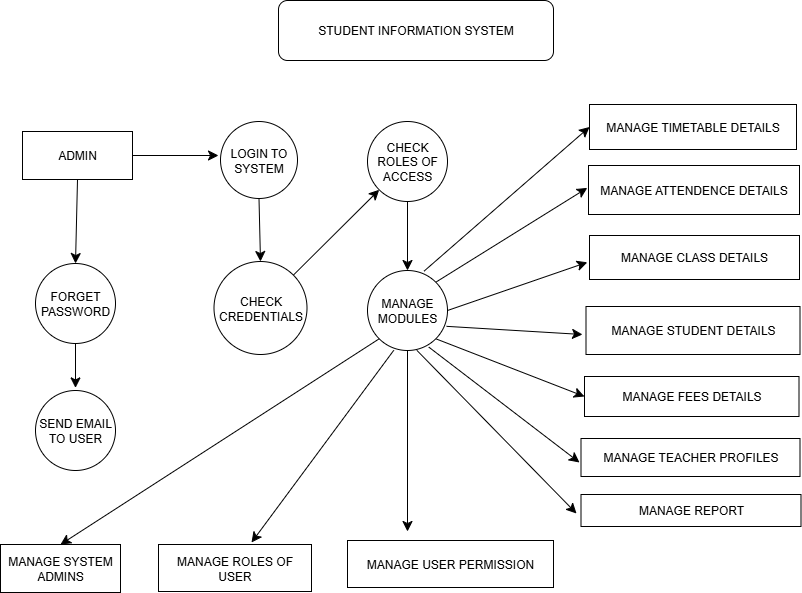

The diagram above was exported from draw.io. Its source (the exported page's mxGraphModel, read from the mxfile embedded in the PNG):
<mxGraphModel dx="1273" dy="622" grid="0" gridSize="10" guides="1" tooltips="1" connect="1" arrows="1" fold="1" page="0" pageScale="1" pageWidth="850" pageHeight="1100" math="0" shadow="0">
  <root>
    <mxCell id="0" />
    <mxCell id="1" parent="0" />
    <mxCell id="WfH0zdPKXaXt0o27jsYB-1" value="STUDENT INFORMATION SYSTEM" style="rounded=1;whiteSpace=wrap;html=1;" vertex="1" parent="1">
      <mxGeometry x="336" y="49" width="275" height="60" as="geometry" />
    </mxCell>
    <mxCell id="WfH0zdPKXaXt0o27jsYB-23" style="edgeStyle=none;curved=1;rounded=0;orthogonalLoop=1;jettySize=auto;html=1;exitX=1;exitY=0.5;exitDx=0;exitDy=0;fontSize=12;startSize=8;endSize=8;" edge="1" parent="1" source="WfH0zdPKXaXt0o27jsYB-2">
      <mxGeometry relative="1" as="geometry">
        <mxPoint x="275.9999694824219" y="204" as="targetPoint" />
      </mxGeometry>
    </mxCell>
    <mxCell id="WfH0zdPKXaXt0o27jsYB-24" style="edgeStyle=none;curved=1;rounded=0;orthogonalLoop=1;jettySize=auto;html=1;exitX=0.5;exitY=1;exitDx=0;exitDy=0;entryX=0.5;entryY=0;entryDx=0;entryDy=0;fontSize=12;startSize=8;endSize=8;" edge="1" parent="1" source="WfH0zdPKXaXt0o27jsYB-2" target="WfH0zdPKXaXt0o27jsYB-6">
      <mxGeometry relative="1" as="geometry" />
    </mxCell>
    <mxCell id="WfH0zdPKXaXt0o27jsYB-2" value="ADMIN" style="rounded=0;whiteSpace=wrap;html=1;" vertex="1" parent="1">
      <mxGeometry x="80" y="180" width="110" height="48" as="geometry" />
    </mxCell>
    <mxCell id="WfH0zdPKXaXt0o27jsYB-26" style="edgeStyle=none;curved=1;rounded=0;orthogonalLoop=1;jettySize=auto;html=1;exitX=0.5;exitY=1;exitDx=0;exitDy=0;entryX=0.5;entryY=0;entryDx=0;entryDy=0;fontSize=12;startSize=8;endSize=8;" edge="1" parent="1" source="WfH0zdPKXaXt0o27jsYB-3" target="WfH0zdPKXaXt0o27jsYB-11">
      <mxGeometry relative="1" as="geometry" />
    </mxCell>
    <mxCell id="WfH0zdPKXaXt0o27jsYB-3" value="LOGIN TO SYSTEM" style="ellipse;whiteSpace=wrap;html=1;aspect=fixed;" vertex="1" parent="1">
      <mxGeometry x="278" y="170" width="77" height="77" as="geometry" />
    </mxCell>
    <mxCell id="WfH0zdPKXaXt0o27jsYB-30" style="edgeStyle=none;curved=1;rounded=0;orthogonalLoop=1;jettySize=auto;html=1;exitX=0.5;exitY=1;exitDx=0;exitDy=0;entryX=0.5;entryY=0;entryDx=0;entryDy=0;fontSize=12;startSize=8;endSize=8;" edge="1" parent="1" source="WfH0zdPKXaXt0o27jsYB-5" target="WfH0zdPKXaXt0o27jsYB-12">
      <mxGeometry relative="1" as="geometry" />
    </mxCell>
    <mxCell id="WfH0zdPKXaXt0o27jsYB-5" value="CHECK ROLES OF ACCESS" style="ellipse;whiteSpace=wrap;html=1;aspect=fixed;" vertex="1" parent="1">
      <mxGeometry x="425" y="170" width="80" height="80" as="geometry" />
    </mxCell>
    <mxCell id="WfH0zdPKXaXt0o27jsYB-28" style="edgeStyle=none;curved=1;rounded=0;orthogonalLoop=1;jettySize=auto;html=1;exitX=0.5;exitY=1;exitDx=0;exitDy=0;fontSize=12;startSize=8;endSize=8;" edge="1" parent="1" source="WfH0zdPKXaXt0o27jsYB-6">
      <mxGeometry relative="1" as="geometry">
        <mxPoint x="133" y="436.4000244140625" as="targetPoint" />
      </mxGeometry>
    </mxCell>
    <mxCell id="WfH0zdPKXaXt0o27jsYB-6" value="FORGET PASSWORD" style="ellipse;whiteSpace=wrap;html=1;aspect=fixed;" vertex="1" parent="1">
      <mxGeometry x="93" y="312" width="80" height="80" as="geometry" />
    </mxCell>
    <mxCell id="WfH0zdPKXaXt0o27jsYB-7" value="SEND EMAIL TO USER" style="ellipse;whiteSpace=wrap;html=1;aspect=fixed;" vertex="1" parent="1">
      <mxGeometry x="93" y="439" width="80" height="80" as="geometry" />
    </mxCell>
    <mxCell id="WfH0zdPKXaXt0o27jsYB-8" value="MANAGE SYSTEM ADMINS" style="rounded=0;whiteSpace=wrap;html=1;" vertex="1" parent="1">
      <mxGeometry x="58" y="593" width="120" height="48" as="geometry" />
    </mxCell>
    <mxCell id="WfH0zdPKXaXt0o27jsYB-9" value="MANAGE ROLES OF USER" style="rounded=0;whiteSpace=wrap;html=1;" vertex="1" parent="1">
      <mxGeometry x="216" y="593" width="153" height="47" as="geometry" />
    </mxCell>
    <mxCell id="WfH0zdPKXaXt0o27jsYB-10" value="MANAGE USER PERMISSION" style="rounded=0;whiteSpace=wrap;html=1;" vertex="1" parent="1">
      <mxGeometry x="405" y="589" width="206" height="47" as="geometry" />
    </mxCell>
    <mxCell id="WfH0zdPKXaXt0o27jsYB-29" style="edgeStyle=none;curved=1;rounded=0;orthogonalLoop=1;jettySize=auto;html=1;exitX=1;exitY=0;exitDx=0;exitDy=0;entryX=0;entryY=1;entryDx=0;entryDy=0;fontSize=12;startSize=8;endSize=8;" edge="1" parent="1" source="WfH0zdPKXaXt0o27jsYB-11" target="WfH0zdPKXaXt0o27jsYB-5">
      <mxGeometry relative="1" as="geometry" />
    </mxCell>
    <mxCell id="WfH0zdPKXaXt0o27jsYB-11" value="CHECK CREDENTIALS" style="ellipse;whiteSpace=wrap;html=1;aspect=fixed;" vertex="1" parent="1">
      <mxGeometry x="271.5" y="310" width="93" height="93" as="geometry" />
    </mxCell>
    <mxCell id="WfH0zdPKXaXt0o27jsYB-31" style="edgeStyle=none;curved=1;rounded=0;orthogonalLoop=1;jettySize=auto;html=1;exitX=1;exitY=0.5;exitDx=0;exitDy=0;fontSize=12;startSize=8;endSize=8;" edge="1" parent="1" source="WfH0zdPKXaXt0o27jsYB-12">
      <mxGeometry relative="1" as="geometry">
        <mxPoint x="644.7999877929688" y="310.8000183105469" as="targetPoint" />
      </mxGeometry>
    </mxCell>
    <mxCell id="WfH0zdPKXaXt0o27jsYB-33" style="edgeStyle=none;curved=1;rounded=0;orthogonalLoop=1;jettySize=auto;html=1;exitX=1;exitY=0;exitDx=0;exitDy=0;fontSize=12;startSize=8;endSize=8;" edge="1" parent="1" source="WfH0zdPKXaXt0o27jsYB-12">
      <mxGeometry relative="1" as="geometry">
        <mxPoint x="644.7999877929688" y="236.40000915527344" as="targetPoint" />
      </mxGeometry>
    </mxCell>
    <mxCell id="WfH0zdPKXaXt0o27jsYB-34" style="edgeStyle=none;curved=1;rounded=0;orthogonalLoop=1;jettySize=auto;html=1;exitX=0.707;exitY=0.008;exitDx=0;exitDy=0;entryX=0;entryY=0.5;entryDx=0;entryDy=0;fontSize=12;startSize=8;endSize=8;exitPerimeter=0;" edge="1" parent="1" source="WfH0zdPKXaXt0o27jsYB-12" target="WfH0zdPKXaXt0o27jsYB-13">
      <mxGeometry relative="1" as="geometry" />
    </mxCell>
    <mxCell id="WfH0zdPKXaXt0o27jsYB-35" style="edgeStyle=none;curved=1;rounded=0;orthogonalLoop=1;jettySize=auto;html=1;exitX=0.5;exitY=1;exitDx=0;exitDy=0;fontSize=12;startSize=8;endSize=8;" edge="1" parent="1" source="WfH0zdPKXaXt0o27jsYB-12">
      <mxGeometry relative="1" as="geometry">
        <mxPoint x="465" y="580" as="targetPoint" />
      </mxGeometry>
    </mxCell>
    <mxCell id="WfH0zdPKXaXt0o27jsYB-37" style="edgeStyle=none;curved=1;rounded=0;orthogonalLoop=1;jettySize=auto;html=1;exitX=1;exitY=1;exitDx=0;exitDy=0;entryX=0;entryY=0.5;entryDx=0;entryDy=0;fontSize=12;startSize=8;endSize=8;" edge="1" parent="1" source="WfH0zdPKXaXt0o27jsYB-12" target="WfH0zdPKXaXt0o27jsYB-21">
      <mxGeometry relative="1" as="geometry" />
    </mxCell>
    <mxCell id="WfH0zdPKXaXt0o27jsYB-12" value="MANAGE MODULES" style="ellipse;whiteSpace=wrap;html=1;aspect=fixed;" vertex="1" parent="1">
      <mxGeometry x="425" y="319" width="80" height="80" as="geometry" />
    </mxCell>
    <mxCell id="WfH0zdPKXaXt0o27jsYB-13" value="MANAGE TIMETABLE DETAILS" style="rounded=0;whiteSpace=wrap;html=1;" vertex="1" parent="1">
      <mxGeometry x="647" y="153" width="207" height="45" as="geometry" />
    </mxCell>
    <mxCell id="WfH0zdPKXaXt0o27jsYB-14" value="MANAGE ATTENDENCE DETAILS" style="rounded=0;whiteSpace=wrap;html=1;" vertex="1" parent="1">
      <mxGeometry x="646" y="214" width="211" height="49" as="geometry" />
    </mxCell>
    <mxCell id="WfH0zdPKXaXt0o27jsYB-16" value="MANAGE CLASS DETAILS" style="rounded=0;whiteSpace=wrap;html=1;" vertex="1" parent="1">
      <mxGeometry x="647" y="284" width="210" height="44" as="geometry" />
    </mxCell>
    <mxCell id="WfH0zdPKXaXt0o27jsYB-17" value="MANAGE STUDENT DETAILS" style="rounded=0;whiteSpace=wrap;html=1;" vertex="1" parent="1">
      <mxGeometry x="643.5" y="355" width="214" height="48" as="geometry" />
    </mxCell>
    <mxCell id="WfH0zdPKXaXt0o27jsYB-20" value="MANAGE TEACHER PROFILES" style="rounded=0;whiteSpace=wrap;html=1;" vertex="1" parent="1">
      <mxGeometry x="638.5" y="487" width="219" height="38" as="geometry" />
    </mxCell>
    <mxCell id="WfH0zdPKXaXt0o27jsYB-21" value="MANAGE FEES DETAILS" style="rounded=0;whiteSpace=wrap;html=1;" vertex="1" parent="1">
      <mxGeometry x="642" y="425" width="214.5" height="40" as="geometry" />
    </mxCell>
    <mxCell id="WfH0zdPKXaXt0o27jsYB-22" value="MANAGE REPORT" style="rounded=0;whiteSpace=wrap;html=1;" vertex="1" parent="1">
      <mxGeometry x="638.5" y="543" width="220" height="32" as="geometry" />
    </mxCell>
    <mxCell id="WfH0zdPKXaXt0o27jsYB-36" value="" style="endArrow=classic;html=1;rounded=0;fontSize=12;startSize=8;endSize=8;curved=1;exitX=0.988;exitY=0.698;exitDx=0;exitDy=0;exitPerimeter=0;" edge="1" parent="1" source="WfH0zdPKXaXt0o27jsYB-12">
      <mxGeometry width="50" height="50" relative="1" as="geometry">
        <mxPoint x="445" y="449" as="sourcePoint" />
        <mxPoint x="640" y="383" as="targetPoint" />
      </mxGeometry>
    </mxCell>
    <mxCell id="WfH0zdPKXaXt0o27jsYB-38" value="" style="endArrow=classic;html=1;rounded=0;fontSize=12;startSize=8;endSize=8;curved=1;exitX=0.767;exitY=0.958;exitDx=0;exitDy=0;exitPerimeter=0;" edge="1" parent="1" source="WfH0zdPKXaXt0o27jsYB-12">
      <mxGeometry width="50" height="50" relative="1" as="geometry">
        <mxPoint x="455" y="424" as="sourcePoint" />
        <mxPoint x="637" y="511" as="targetPoint" />
      </mxGeometry>
    </mxCell>
    <mxCell id="WfH0zdPKXaXt0o27jsYB-39" value="" style="endArrow=classic;html=1;rounded=0;fontSize=12;startSize=8;endSize=8;curved=1;exitX=0.617;exitY=0.998;exitDx=0;exitDy=0;exitPerimeter=0;" edge="1" parent="1" source="WfH0zdPKXaXt0o27jsYB-12">
      <mxGeometry width="50" height="50" relative="1" as="geometry">
        <mxPoint x="445" y="449" as="sourcePoint" />
        <mxPoint x="634" y="562" as="targetPoint" />
      </mxGeometry>
    </mxCell>
    <mxCell id="WfH0zdPKXaXt0o27jsYB-40" value="" style="endArrow=classic;html=1;rounded=0;fontSize=12;startSize=8;endSize=8;curved=1;exitX=0.328;exitY=0.998;exitDx=0;exitDy=0;exitPerimeter=0;" edge="1" parent="1" source="WfH0zdPKXaXt0o27jsYB-12">
      <mxGeometry width="50" height="50" relative="1" as="geometry">
        <mxPoint x="241" y="452" as="sourcePoint" />
        <mxPoint x="309" y="591" as="targetPoint" />
      </mxGeometry>
    </mxCell>
    <mxCell id="WfH0zdPKXaXt0o27jsYB-41" value="" style="endArrow=classic;html=1;rounded=0;fontSize=12;startSize=8;endSize=8;curved=1;entryX=0.5;entryY=0;entryDx=0;entryDy=0;exitX=0;exitY=1;exitDx=0;exitDy=0;" edge="1" parent="1" source="WfH0zdPKXaXt0o27jsYB-12" target="WfH0zdPKXaXt0o27jsYB-8">
      <mxGeometry width="50" height="50" relative="1" as="geometry">
        <mxPoint x="241" y="452" as="sourcePoint" />
        <mxPoint x="291" y="402" as="targetPoint" />
      </mxGeometry>
    </mxCell>
  </root>
</mxGraphModel>